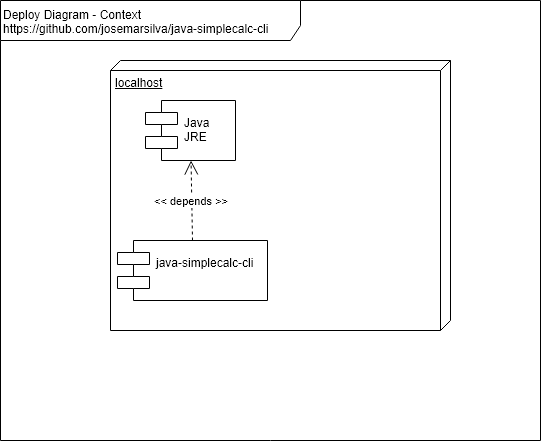

The diagram above was exported from draw.io. Its source (the exported page's mxGraphModel, read from the mxfile embedded in the PNG):
<mxGraphModel dx="498" dy="373" grid="1" gridSize="10" guides="1" tooltips="1" connect="1" arrows="1" fold="1" page="1" pageScale="1" pageWidth="827" pageHeight="1169" math="0" shadow="0">
  <root>
    <mxCell id="0" />
    <mxCell id="1" parent="0" />
    <mxCell id="6OetropUeBoLzL2Sj7KS-1" value="Deploy Diagram - Context&lt;br&gt;https://github.com/josemarsilva/java-simplecalc-cli&lt;br&gt;" style="shape=umlFrame;whiteSpace=wrap;html=1;width=300;height=40;verticalAlign=top;align=left;" parent="1" vertex="1">
      <mxGeometry x="10" y="10" width="540" height="440" as="geometry" />
    </mxCell>
    <mxCell id="NNuIQbcpsFkkkyfnrant-1" value="localhost" style="verticalAlign=top;align=left;spacingTop=8;spacingLeft=2;spacingRight=12;shape=cube;size=10;direction=south;fontStyle=4;html=1;" parent="1" vertex="1">
      <mxGeometry x="120" y="70" width="340" height="270" as="geometry" />
    </mxCell>
    <mxCell id="NNuIQbcpsFkkkyfnrant-2" value="Java&#10;JRE" style="shape=component;align=left;spacingLeft=36;" parent="1" vertex="1">
      <mxGeometry x="155" y="110" width="90" height="60" as="geometry" />
    </mxCell>
    <mxCell id="NNuIQbcpsFkkkyfnrant-3" value="java-simplecalc-cli&#10;" style="shape=component;align=left;spacingLeft=36;" parent="1" vertex="1">
      <mxGeometry x="127" y="250" width="150" height="60" as="geometry" />
    </mxCell>
    <mxCell id="NNuIQbcpsFkkkyfnrant-6" value="&amp;lt;&amp;lt; depends &amp;gt;&amp;gt;" style="endArrow=open;endSize=12;dashed=1;html=1;exitX=0.5;exitY=0;exitDx=0;exitDy=0;" parent="1" source="NNuIQbcpsFkkkyfnrant-3" target="NNuIQbcpsFkkkyfnrant-2" edge="1">
      <mxGeometry width="160" relative="1" as="geometry">
        <mxPoint x="290" y="180" as="sourcePoint" />
        <mxPoint x="450" y="180" as="targetPoint" />
      </mxGeometry>
    </mxCell>
  </root>
</mxGraphModel>